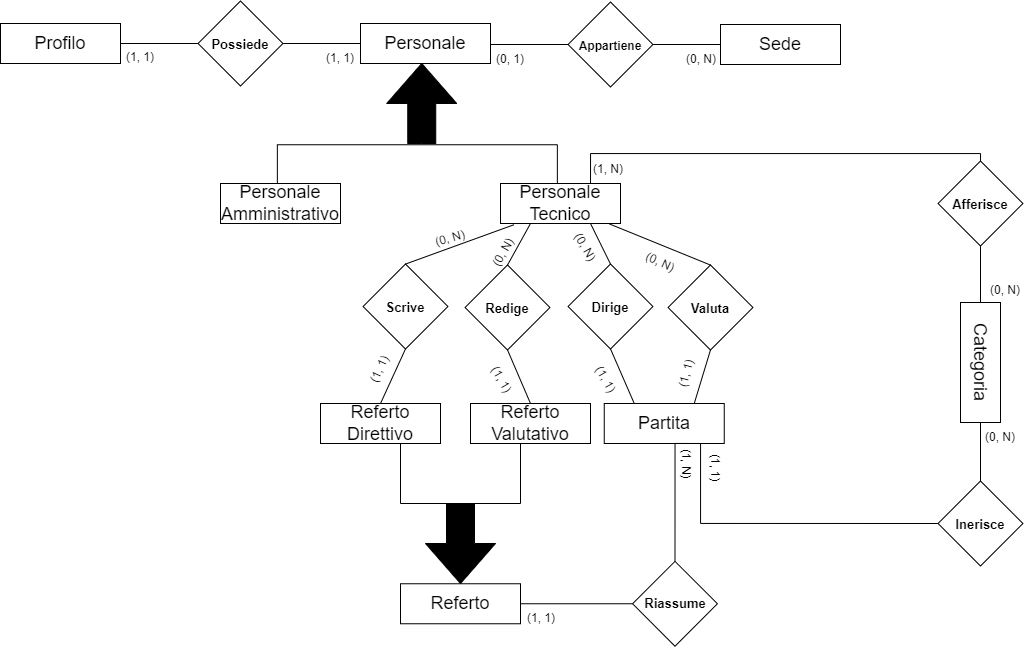

The diagram above was exported from draw.io. Its source (the exported page's mxGraphModel, read from the mxfile embedded in the PNG):
<mxGraphModel dx="2537" dy="989" grid="1" gridSize="10" guides="1" tooltips="1" connect="1" arrows="1" fold="1" page="1" pageScale="1" pageWidth="850" pageHeight="1100" math="0" shadow="0" extFonts="Permanent Marker^https://fonts.googleapis.com/css?family=Permanent+Marker">
  <root>
    <mxCell id="0" />
    <mxCell id="1" parent="0" />
    <mxCell id="KtnVZ2QGC3wdbIiWqytA-1" value="&lt;font style=&quot;font-size: 18px;&quot;&gt;Personale&lt;/font&gt;" style="rounded=0;whiteSpace=wrap;html=1;" parent="1" vertex="1">
      <mxGeometry x="320" y="80" width="130" height="40" as="geometry" />
    </mxCell>
    <mxCell id="PILcMQlJEQEFPerJUa13-84" style="edgeStyle=orthogonalEdgeStyle;shape=connector;rounded=0;orthogonalLoop=1;jettySize=auto;html=1;exitX=1;exitY=0;exitDx=0;exitDy=0;entryX=0;entryY=0.5;entryDx=0;entryDy=0;labelBackgroundColor=default;strokeColor=default;fontFamily=Helvetica;fontSize=11;fontColor=default;endArrow=none;endFill=0;" parent="1" source="PILcMQlJEQEFPerJUa13-83" target="KtnVZ2QGC3wdbIiWqytA-1" edge="1">
      <mxGeometry relative="1" as="geometry" />
    </mxCell>
    <mxCell id="PILcMQlJEQEFPerJUa13-86" style="edgeStyle=orthogonalEdgeStyle;shape=connector;rounded=0;orthogonalLoop=1;jettySize=auto;html=1;exitX=0;exitY=1;exitDx=0;exitDy=0;entryX=1;entryY=0.5;entryDx=0;entryDy=0;labelBackgroundColor=default;strokeColor=default;fontFamily=Helvetica;fontSize=11;fontColor=default;endArrow=none;endFill=0;" parent="1" source="PILcMQlJEQEFPerJUa13-83" target="PILcMQlJEQEFPerJUa13-85" edge="1">
      <mxGeometry relative="1" as="geometry" />
    </mxCell>
    <mxCell id="PILcMQlJEQEFPerJUa13-83" value="" style="whiteSpace=wrap;html=1;aspect=fixed;fontFamily=Helvetica;fontSize=11;fontColor=default;rotation=45;" parent="1" vertex="1">
      <mxGeometry x="170" y="70" width="60" height="60" as="geometry" />
    </mxCell>
    <mxCell id="PILcMQlJEQEFPerJUa13-85" value="&lt;font style=&quot;font-size: 18px;&quot;&gt;Profilo&lt;/font&gt;" style="rounded=0;whiteSpace=wrap;html=1;fontFamily=Helvetica;fontSize=11;fontColor=default;rotation=0;" parent="1" vertex="1">
      <mxGeometry x="-40" y="80" width="120" height="40" as="geometry" />
    </mxCell>
    <mxCell id="PILcMQlJEQEFPerJUa13-104" value="&lt;font style=&quot;font-size: 13px;&quot;&gt;&lt;b&gt;Possiede&lt;/b&gt;&lt;/font&gt;" style="text;strokeColor=none;align=center;fillColor=none;html=1;verticalAlign=middle;whiteSpace=wrap;rounded=0;fontSize=11;fontFamily=Helvetica;fontColor=default;" parent="1" vertex="1">
      <mxGeometry x="170" y="86" width="60" height="30" as="geometry" />
    </mxCell>
    <mxCell id="PILcMQlJEQEFPerJUa13-109" style="edgeStyle=orthogonalEdgeStyle;shape=connector;rounded=0;orthogonalLoop=1;jettySize=auto;html=1;exitX=0;exitY=1;exitDx=0;exitDy=0;labelBackgroundColor=default;strokeColor=default;fontFamily=Helvetica;fontSize=11;fontColor=default;endArrow=none;endFill=0;" parent="1" source="PILcMQlJEQEFPerJUa13-106" edge="1">
      <mxGeometry relative="1" as="geometry">
        <mxPoint x="450" y="101" as="targetPoint" />
      </mxGeometry>
    </mxCell>
    <mxCell id="PILcMQlJEQEFPerJUa13-112" style="edgeStyle=orthogonalEdgeStyle;shape=connector;rounded=0;orthogonalLoop=1;jettySize=auto;html=1;exitX=1;exitY=0;exitDx=0;exitDy=0;entryX=0;entryY=0.5;entryDx=0;entryDy=0;labelBackgroundColor=default;strokeColor=default;fontFamily=Helvetica;fontSize=11;fontColor=default;endArrow=none;endFill=0;" parent="1" source="PILcMQlJEQEFPerJUa13-106" target="PILcMQlJEQEFPerJUa13-111" edge="1">
      <mxGeometry relative="1" as="geometry" />
    </mxCell>
    <mxCell id="PILcMQlJEQEFPerJUa13-106" value="" style="whiteSpace=wrap;html=1;aspect=fixed;fontFamily=Helvetica;fontSize=11;fontColor=default;rotation=45;" parent="1" vertex="1">
      <mxGeometry x="540" y="71" width="60" height="60" as="geometry" />
    </mxCell>
    <mxCell id="PILcMQlJEQEFPerJUa13-107" value="&lt;font style=&quot;font-size: 13px;&quot;&gt;&lt;b style=&quot;font-size: 12px;&quot;&gt;Appartiene&lt;/b&gt;&lt;/font&gt;" style="text;strokeColor=none;align=center;fillColor=none;html=1;verticalAlign=middle;whiteSpace=wrap;rounded=0;fontSize=11;fontFamily=Helvetica;fontColor=default;" parent="1" vertex="1">
      <mxGeometry x="540" y="87" width="60" height="30" as="geometry" />
    </mxCell>
    <mxCell id="PILcMQlJEQEFPerJUa13-111" value="&lt;font style=&quot;font-size: 18px;&quot;&gt;Sede&lt;/font&gt;" style="rounded=0;whiteSpace=wrap;html=1;fontFamily=Helvetica;fontSize=11;fontColor=default;" parent="1" vertex="1">
      <mxGeometry x="680" y="81" width="120" height="40" as="geometry" />
    </mxCell>
    <mxCell id="PILcMQlJEQEFPerJUa13-164" value="" style="html=1;shadow=0;dashed=0;align=center;verticalAlign=middle;shape=mxgraph.arrows2.arrow;dy=0.6;dx=40;direction=north;notch=0;fontFamily=Helvetica;fontSize=11;fontColor=default;strokeWidth=1;fillColor=#000000;" parent="1" vertex="1">
      <mxGeometry x="346.25" y="120" width="70" height="80" as="geometry" />
    </mxCell>
    <mxCell id="PILcMQlJEQEFPerJUa13-165" value="" style="strokeWidth=1;html=1;shape=mxgraph.flowchart.annotation_1;align=left;pointerEvents=1;fontFamily=Helvetica;fontSize=11;fontColor=default;direction=south;" parent="1" vertex="1">
      <mxGeometry x="236.85000000000002" y="201.25" width="280" height="40" as="geometry" />
    </mxCell>
    <mxCell id="PILcMQlJEQEFPerJUa13-166" value="&lt;font style=&quot;font-size: 18px;&quot;&gt;Personale&lt;br&gt;Amministrativo&lt;br&gt;&lt;/font&gt;" style="rounded=0;whiteSpace=wrap;html=1;fontFamily=Helvetica;fontSize=11;fontColor=default;" parent="1" vertex="1">
      <mxGeometry x="180" y="240" width="120" height="40" as="geometry" />
    </mxCell>
    <mxCell id="UYFKKyDZFwocj4FrTpmm-26" style="edgeStyle=orthogonalEdgeStyle;shape=connector;rounded=0;orthogonalLoop=1;jettySize=auto;html=1;exitX=0.75;exitY=0;exitDx=0;exitDy=0;entryX=0;entryY=0;entryDx=0;entryDy=0;labelBackgroundColor=default;strokeColor=default;fontFamily=Helvetica;fontSize=11;fontColor=default;endArrow=none;endFill=0;" parent="1" source="PILcMQlJEQEFPerJUa13-167" target="UYFKKyDZFwocj4FrTpmm-23" edge="1">
      <mxGeometry relative="1" as="geometry">
        <Array as="points">
          <mxPoint x="550" y="210" />
          <mxPoint x="940" y="210" />
        </Array>
      </mxGeometry>
    </mxCell>
    <mxCell id="PILcMQlJEQEFPerJUa13-167" value="&lt;font style=&quot;font-size: 18px;&quot;&gt;Personale&lt;br&gt;Tecnico&lt;br&gt;&lt;/font&gt;" style="rounded=0;whiteSpace=wrap;html=1;fontFamily=Helvetica;fontSize=11;fontColor=default;" parent="1" vertex="1">
      <mxGeometry x="460" y="240" width="120" height="40" as="geometry" />
    </mxCell>
    <mxCell id="PILcMQlJEQEFPerJUa13-197" value="" style="whiteSpace=wrap;html=1;aspect=fixed;fontFamily=Helvetica;fontSize=11;fontColor=default;rotation=45;" parent="1" vertex="1">
      <mxGeometry x="437" y="334" width="60" height="60" as="geometry" />
    </mxCell>
    <mxCell id="PILcMQlJEQEFPerJUa13-198" value="&lt;font style=&quot;font-size: 13px;&quot;&gt;&lt;b&gt;Redige&lt;/b&gt;&lt;/font&gt;" style="text;strokeColor=none;align=center;fillColor=none;html=1;verticalAlign=middle;whiteSpace=wrap;rounded=0;fontSize=11;fontFamily=Helvetica;fontColor=default;" parent="1" vertex="1">
      <mxGeometry x="437" y="350" width="60" height="30" as="geometry" />
    </mxCell>
    <mxCell id="PILcMQlJEQEFPerJUa13-199" value="" style="whiteSpace=wrap;html=1;aspect=fixed;fontFamily=Helvetica;fontSize=11;fontColor=default;rotation=45;" parent="1" vertex="1">
      <mxGeometry x="335" y="333" width="60" height="60" as="geometry" />
    </mxCell>
    <mxCell id="PILcMQlJEQEFPerJUa13-200" value="&lt;font style=&quot;font-size: 13px;&quot;&gt;&lt;b&gt;Scrive&lt;/b&gt;&lt;/font&gt;" style="text;strokeColor=none;align=center;fillColor=none;html=1;verticalAlign=middle;whiteSpace=wrap;rounded=0;fontSize=11;fontFamily=Helvetica;fontColor=default;" parent="1" vertex="1">
      <mxGeometry x="335" y="349" width="60" height="30" as="geometry" />
    </mxCell>
    <mxCell id="PILcMQlJEQEFPerJUa13-201" value="" style="whiteSpace=wrap;html=1;aspect=fixed;fontFamily=Helvetica;fontSize=11;fontColor=default;rotation=45;" parent="1" vertex="1">
      <mxGeometry x="640" y="334" width="60" height="60" as="geometry" />
    </mxCell>
    <mxCell id="PILcMQlJEQEFPerJUa13-202" value="&lt;font style=&quot;font-size: 13px;&quot;&gt;&lt;b&gt;Valuta&lt;/b&gt;&lt;/font&gt;" style="text;strokeColor=none;align=center;fillColor=none;html=1;verticalAlign=middle;whiteSpace=wrap;rounded=0;fontSize=11;fontFamily=Helvetica;fontColor=default;" parent="1" vertex="1">
      <mxGeometry x="640" y="350" width="60" height="30" as="geometry" />
    </mxCell>
    <mxCell id="PILcMQlJEQEFPerJUa13-203" value="" style="whiteSpace=wrap;html=1;aspect=fixed;fontFamily=Helvetica;fontSize=11;fontColor=default;rotation=45;" parent="1" vertex="1">
      <mxGeometry x="540" y="333" width="60" height="60" as="geometry" />
    </mxCell>
    <mxCell id="PILcMQlJEQEFPerJUa13-204" value="&lt;font style=&quot;font-size: 13px;&quot;&gt;&lt;b&gt;Dirige&lt;/b&gt;&lt;/font&gt;" style="text;strokeColor=none;align=center;fillColor=none;html=1;verticalAlign=middle;whiteSpace=wrap;rounded=0;fontSize=11;fontFamily=Helvetica;fontColor=default;" parent="1" vertex="1">
      <mxGeometry x="540" y="349" width="60" height="30" as="geometry" />
    </mxCell>
    <mxCell id="UYFKKyDZFwocj4FrTpmm-30" style="edgeStyle=orthogonalEdgeStyle;shape=connector;rounded=0;orthogonalLoop=1;jettySize=auto;html=1;exitX=1;exitY=1;exitDx=0;exitDy=0;entryX=0;entryY=1;entryDx=0;entryDy=0;labelBackgroundColor=default;strokeColor=default;fontFamily=Helvetica;fontSize=11;fontColor=default;endArrow=none;endFill=0;" parent="1" source="PILcMQlJEQEFPerJUa13-205" target="UYFKKyDZFwocj4FrTpmm-28" edge="1">
      <mxGeometry relative="1" as="geometry">
        <Array as="points">
          <mxPoint x="660" y="500" />
          <mxPoint x="660" y="580" />
        </Array>
      </mxGeometry>
    </mxCell>
    <mxCell id="PILcMQlJEQEFPerJUa13-205" value="&lt;font style=&quot;font-size: 18px;&quot;&gt;Partita&lt;/font&gt;" style="rounded=0;whiteSpace=wrap;html=1;fontFamily=Helvetica;fontSize=11;fontColor=default;" parent="1" vertex="1">
      <mxGeometry x="563.75" y="460" width="120" height="40" as="geometry" />
    </mxCell>
    <mxCell id="PILcMQlJEQEFPerJUa13-227" value="" style="endArrow=none;html=1;rounded=0;labelBackgroundColor=default;strokeColor=default;fontFamily=Helvetica;fontSize=11;fontColor=default;shape=connector;entryX=1;entryY=1;entryDx=0;entryDy=0;exitX=0.25;exitY=0;exitDx=0;exitDy=0;" parent="1" source="PILcMQlJEQEFPerJUa13-205" target="PILcMQlJEQEFPerJUa13-203" edge="1">
      <mxGeometry width="50" height="50" relative="1" as="geometry">
        <mxPoint x="660" y="533" as="sourcePoint" />
        <mxPoint x="710" y="483" as="targetPoint" />
      </mxGeometry>
    </mxCell>
    <mxCell id="PILcMQlJEQEFPerJUa13-228" value="" style="endArrow=none;html=1;rounded=0;labelBackgroundColor=default;strokeColor=default;fontFamily=Helvetica;fontSize=11;fontColor=default;shape=connector;entryX=1;entryY=1;entryDx=0;entryDy=0;exitX=0.75;exitY=0;exitDx=0;exitDy=0;" parent="1" source="PILcMQlJEQEFPerJUa13-205" target="PILcMQlJEQEFPerJUa13-201" edge="1">
      <mxGeometry width="50" height="50" relative="1" as="geometry">
        <mxPoint x="604" y="473" as="sourcePoint" />
        <mxPoint x="580" y="415" as="targetPoint" />
      </mxGeometry>
    </mxCell>
    <mxCell id="PILcMQlJEQEFPerJUa13-256" value="" style="endArrow=none;html=1;rounded=0;labelBackgroundColor=default;strokeColor=default;fontFamily=Helvetica;fontSize=11;fontColor=default;shape=connector;entryX=0.907;entryY=1.01;entryDx=0;entryDy=0;entryPerimeter=0;exitX=0;exitY=0;exitDx=0;exitDy=0;" parent="1" source="PILcMQlJEQEFPerJUa13-201" target="PILcMQlJEQEFPerJUa13-167" edge="1">
      <mxGeometry width="50" height="50" relative="1" as="geometry">
        <mxPoint x="760" y="450" as="sourcePoint" />
        <mxPoint x="810" y="400" as="targetPoint" />
      </mxGeometry>
    </mxCell>
    <mxCell id="PILcMQlJEQEFPerJUa13-257" value="" style="endArrow=none;html=1;rounded=0;labelBackgroundColor=default;strokeColor=default;fontFamily=Helvetica;fontSize=11;fontColor=default;shape=connector;entryX=0.75;entryY=1;entryDx=0;entryDy=0;exitX=0;exitY=0;exitDx=0;exitDy=0;" parent="1" source="PILcMQlJEQEFPerJUa13-203" target="PILcMQlJEQEFPerJUa13-167" edge="1">
      <mxGeometry width="50" height="50" relative="1" as="geometry">
        <mxPoint x="502" y="369" as="sourcePoint" />
        <mxPoint x="401" y="327" as="targetPoint" />
      </mxGeometry>
    </mxCell>
    <mxCell id="PILcMQlJEQEFPerJUa13-258" value="" style="endArrow=none;html=1;rounded=0;labelBackgroundColor=default;strokeColor=default;fontFamily=Helvetica;fontSize=11;fontColor=default;shape=connector;entryX=0.113;entryY=1.03;entryDx=0;entryDy=0;entryPerimeter=0;exitX=0;exitY=0;exitDx=0;exitDy=0;" parent="1" source="PILcMQlJEQEFPerJUa13-199" target="PILcMQlJEQEFPerJUa13-167" edge="1">
      <mxGeometry width="50" height="50" relative="1" as="geometry">
        <mxPoint x="310" y="450" as="sourcePoint" />
        <mxPoint x="350" y="500" as="targetPoint" />
      </mxGeometry>
    </mxCell>
    <mxCell id="PILcMQlJEQEFPerJUa13-259" value="" style="endArrow=none;html=1;rounded=0;labelBackgroundColor=default;strokeColor=default;fontFamily=Helvetica;fontSize=11;fontColor=default;shape=connector;entryX=0.25;entryY=1;entryDx=0;entryDy=0;exitX=0;exitY=0;exitDx=0;exitDy=0;" parent="1" source="PILcMQlJEQEFPerJUa13-197" target="PILcMQlJEQEFPerJUa13-167" edge="1">
      <mxGeometry width="50" height="50" relative="1" as="geometry">
        <mxPoint x="375" y="331" as="sourcePoint" />
        <mxPoint x="484" y="291" as="targetPoint" />
      </mxGeometry>
    </mxCell>
    <mxCell id="PILcMQlJEQEFPerJUa13-261" value="&lt;font style=&quot;font-size: 18px;&quot;&gt;Referto&lt;br&gt;Direttivo&lt;br&gt;&lt;/font&gt;" style="rounded=0;whiteSpace=wrap;html=1;fontFamily=Helvetica;fontSize=11;fontColor=default;" parent="1" vertex="1">
      <mxGeometry x="280" y="460" width="120" height="40" as="geometry" />
    </mxCell>
    <mxCell id="PILcMQlJEQEFPerJUa13-263" value="&lt;font style=&quot;font-size: 18px;&quot;&gt;Referto&lt;br&gt;Valutativo&lt;br&gt;&lt;/font&gt;" style="rounded=0;whiteSpace=wrap;html=1;fontFamily=Helvetica;fontSize=11;fontColor=default;" parent="1" vertex="1">
      <mxGeometry x="430" y="460" width="120" height="40" as="geometry" />
    </mxCell>
    <mxCell id="PILcMQlJEQEFPerJUa13-264" value="" style="endArrow=none;html=1;rounded=0;labelBackgroundColor=default;strokeColor=default;fontFamily=Helvetica;fontSize=11;fontColor=default;shape=connector;entryX=1;entryY=1;entryDx=0;entryDy=0;exitX=0.5;exitY=0;exitDx=0;exitDy=0;" parent="1" source="PILcMQlJEQEFPerJUa13-261" target="PILcMQlJEQEFPerJUa13-199" edge="1">
      <mxGeometry width="50" height="50" relative="1" as="geometry">
        <mxPoint x="330" y="460" as="sourcePoint" />
        <mxPoint x="360" y="400" as="targetPoint" />
      </mxGeometry>
    </mxCell>
    <mxCell id="PILcMQlJEQEFPerJUa13-266" value="" style="endArrow=none;html=1;rounded=0;labelBackgroundColor=default;strokeColor=default;fontFamily=Helvetica;fontSize=11;fontColor=default;shape=connector;exitX=0.5;exitY=0;exitDx=0;exitDy=0;entryX=1;entryY=1;entryDx=0;entryDy=0;" parent="1" source="PILcMQlJEQEFPerJUa13-263" target="PILcMQlJEQEFPerJUa13-197" edge="1">
      <mxGeometry width="50" height="50" relative="1" as="geometry">
        <mxPoint x="310" y="430" as="sourcePoint" />
        <mxPoint x="360" y="380" as="targetPoint" />
      </mxGeometry>
    </mxCell>
    <mxCell id="UYFKKyDZFwocj4FrTpmm-20" style="edgeStyle=orthogonalEdgeStyle;rounded=0;orthogonalLoop=1;jettySize=auto;html=1;exitX=1;exitY=0.5;exitDx=0;exitDy=0;entryX=0;entryY=1;entryDx=0;entryDy=0;endArrow=none;endFill=0;" parent="1" source="PILcMQlJEQEFPerJUa13-268" target="UYFKKyDZFwocj4FrTpmm-18" edge="1">
      <mxGeometry relative="1" as="geometry" />
    </mxCell>
    <mxCell id="PILcMQlJEQEFPerJUa13-268" value="&lt;font style=&quot;font-size: 18px;&quot;&gt;Referto&lt;/font&gt;" style="rounded=0;whiteSpace=wrap;html=1;fontFamily=Helvetica;fontSize=11;fontColor=default;" parent="1" vertex="1">
      <mxGeometry x="360" y="640.26" width="120" height="40" as="geometry" />
    </mxCell>
    <mxCell id="PILcMQlJEQEFPerJUa13-269" value="" style="html=1;shadow=0;dashed=0;align=center;verticalAlign=middle;shape=mxgraph.arrows2.arrow;dy=0.6;dx=40;direction=south;notch=0;fontFamily=Helvetica;fontSize=11;fontColor=default;fillColor=#000000;" parent="1" vertex="1">
      <mxGeometry x="385" y="560" width="70" height="80" as="geometry" />
    </mxCell>
    <mxCell id="PILcMQlJEQEFPerJUa13-270" value="" style="shape=partialRectangle;whiteSpace=wrap;html=1;bottom=1;right=1;left=1;top=0;fillColor=none;routingCenterX=-0.5;fontFamily=Helvetica;fontSize=11;fontColor=default;" parent="1" vertex="1">
      <mxGeometry x="360" y="500" width="120" height="60" as="geometry" />
    </mxCell>
    <mxCell id="UYFKKyDZFwocj4FrTpmm-1" value="(1, 1)" style="text;strokeColor=none;align=center;fillColor=none;html=1;verticalAlign=middle;whiteSpace=wrap;rounded=0;rotation=0;" parent="1" vertex="1">
      <mxGeometry x="279.5" y="100" width="40" height="30" as="geometry" />
    </mxCell>
    <mxCell id="UYFKKyDZFwocj4FrTpmm-2" value="(1, 1)" style="text;strokeColor=none;align=center;fillColor=none;html=1;verticalAlign=middle;whiteSpace=wrap;rounded=0;rotation=0;" parent="1" vertex="1">
      <mxGeometry x="80" y="99" width="40" height="30" as="geometry" />
    </mxCell>
    <mxCell id="UYFKKyDZFwocj4FrTpmm-3" value="(0, 1)" style="text;strokeColor=none;align=center;fillColor=none;html=1;verticalAlign=middle;whiteSpace=wrap;rounded=0;rotation=0;" parent="1" vertex="1">
      <mxGeometry x="450" y="101" width="40" height="30" as="geometry" />
    </mxCell>
    <mxCell id="UYFKKyDZFwocj4FrTpmm-4" value="(0, N)" style="text;strokeColor=none;align=center;fillColor=none;html=1;verticalAlign=middle;whiteSpace=wrap;rounded=0;rotation=0;" parent="1" vertex="1">
      <mxGeometry x="641" y="101" width="40" height="30" as="geometry" />
    </mxCell>
    <mxCell id="UYFKKyDZFwocj4FrTpmm-9" value="(0, N)" style="text;strokeColor=none;align=center;fillColor=none;html=1;verticalAlign=middle;whiteSpace=wrap;rounded=0;rotation=-15;" parent="1" vertex="1">
      <mxGeometry x="390" y="280" width="40" height="30" as="geometry" />
    </mxCell>
    <mxCell id="UYFKKyDZFwocj4FrTpmm-10" value="(1, 1)" style="text;strokeColor=none;align=center;fillColor=none;html=1;verticalAlign=middle;whiteSpace=wrap;rounded=0;rotation=-65;" parent="1" vertex="1">
      <mxGeometry x="319.5" y="411.44" width="40" height="30" as="geometry" />
    </mxCell>
    <mxCell id="UYFKKyDZFwocj4FrTpmm-11" value="(0, N)" style="text;strokeColor=none;align=center;fillColor=none;html=1;verticalAlign=middle;whiteSpace=wrap;rounded=0;rotation=-60;" parent="1" vertex="1">
      <mxGeometry x="443" y="294" width="40" height="30" as="geometry" />
    </mxCell>
    <mxCell id="UYFKKyDZFwocj4FrTpmm-12" value="(0, N)" style="text;strokeColor=none;align=center;fillColor=none;html=1;verticalAlign=middle;whiteSpace=wrap;rounded=0;rotation=60;" parent="1" vertex="1">
      <mxGeometry x="525" y="289" width="40" height="30" as="geometry" />
    </mxCell>
    <mxCell id="UYFKKyDZFwocj4FrTpmm-13" value="(0, N)" style="text;strokeColor=none;align=center;fillColor=none;html=1;verticalAlign=middle;whiteSpace=wrap;rounded=0;rotation=25;" parent="1" vertex="1">
      <mxGeometry x="600" y="304" width="40" height="30" as="geometry" />
    </mxCell>
    <mxCell id="UYFKKyDZFwocj4FrTpmm-14" value="(1, 1)" style="text;strokeColor=none;align=center;fillColor=none;html=1;verticalAlign=middle;whiteSpace=wrap;rounded=0;rotation=60;" parent="1" vertex="1">
      <mxGeometry x="440.87" y="421.44" width="40" height="30" as="geometry" />
    </mxCell>
    <mxCell id="UYFKKyDZFwocj4FrTpmm-15" value="(1, 1)" style="text;strokeColor=none;align=center;fillColor=none;html=1;verticalAlign=middle;whiteSpace=wrap;rounded=0;rotation=60;" parent="1" vertex="1">
      <mxGeometry x="545" y="421.44" width="40" height="30" as="geometry" />
    </mxCell>
    <mxCell id="UYFKKyDZFwocj4FrTpmm-16" value="(1, 1)" style="text;strokeColor=none;align=center;fillColor=none;html=1;verticalAlign=middle;whiteSpace=wrap;rounded=0;rotation=-75;" parent="1" vertex="1">
      <mxGeometry x="626" y="415" width="40" height="30" as="geometry" />
    </mxCell>
    <mxCell id="UYFKKyDZFwocj4FrTpmm-21" style="edgeStyle=orthogonalEdgeStyle;shape=connector;rounded=0;orthogonalLoop=1;jettySize=auto;html=1;exitX=0;exitY=0;exitDx=0;exitDy=0;entryX=0.81;entryY=1;entryDx=0;entryDy=0;entryPerimeter=0;labelBackgroundColor=default;strokeColor=default;fontFamily=Helvetica;fontSize=11;fontColor=default;endArrow=none;endFill=0;" parent="1" source="UYFKKyDZFwocj4FrTpmm-18" target="PILcMQlJEQEFPerJUa13-205" edge="1">
      <mxGeometry relative="1" as="geometry">
        <Array as="points">
          <mxPoint x="635" y="500" />
        </Array>
      </mxGeometry>
    </mxCell>
    <mxCell id="UYFKKyDZFwocj4FrTpmm-18" value="" style="whiteSpace=wrap;html=1;aspect=fixed;fontFamily=Helvetica;fontSize=11;fontColor=default;rotation=45;" parent="1" vertex="1">
      <mxGeometry x="604.5" y="630.26" width="60" height="60" as="geometry" />
    </mxCell>
    <mxCell id="UYFKKyDZFwocj4FrTpmm-19" value="&lt;font style=&quot;font-size: 13px;&quot;&gt;&lt;b&gt;Riassume&lt;/b&gt;&lt;/font&gt;" style="text;strokeColor=none;align=center;fillColor=none;html=1;verticalAlign=middle;whiteSpace=wrap;rounded=0;fontSize=11;fontFamily=Helvetica;fontColor=default;" parent="1" vertex="1">
      <mxGeometry x="604.5" y="645.0699999999999" width="60" height="30" as="geometry" />
    </mxCell>
    <mxCell id="UYFKKyDZFwocj4FrTpmm-27" style="edgeStyle=orthogonalEdgeStyle;shape=connector;rounded=0;orthogonalLoop=1;jettySize=auto;html=1;exitX=1;exitY=1;exitDx=0;exitDy=0;entryX=1;entryY=0.5;entryDx=0;entryDy=0;labelBackgroundColor=default;strokeColor=default;fontFamily=Helvetica;fontSize=11;fontColor=default;endArrow=none;endFill=0;" parent="1" source="UYFKKyDZFwocj4FrTpmm-23" target="UYFKKyDZFwocj4FrTpmm-25" edge="1">
      <mxGeometry relative="1" as="geometry" />
    </mxCell>
    <mxCell id="UYFKKyDZFwocj4FrTpmm-23" value="" style="whiteSpace=wrap;html=1;aspect=fixed;fontFamily=Helvetica;fontSize=11;fontColor=default;rotation=45;" parent="1" vertex="1">
      <mxGeometry x="910" y="230.00000000000006" width="60" height="60" as="geometry" />
    </mxCell>
    <mxCell id="UYFKKyDZFwocj4FrTpmm-24" value="&lt;font style=&quot;font-size: 13px;&quot;&gt;&lt;b&gt;Afferisce&lt;/b&gt;&lt;/font&gt;" style="text;strokeColor=none;align=center;fillColor=none;html=1;verticalAlign=middle;whiteSpace=wrap;rounded=0;fontSize=11;fontFamily=Helvetica;fontColor=default;" parent="1" vertex="1">
      <mxGeometry x="910" y="246.24999999999994" width="60" height="30" as="geometry" />
    </mxCell>
    <mxCell id="UYFKKyDZFwocj4FrTpmm-31" style="edgeStyle=orthogonalEdgeStyle;shape=connector;rounded=0;orthogonalLoop=1;jettySize=auto;html=1;exitX=0;exitY=0.5;exitDx=0;exitDy=0;entryX=0;entryY=0;entryDx=0;entryDy=0;labelBackgroundColor=default;strokeColor=default;fontFamily=Helvetica;fontSize=11;fontColor=default;endArrow=none;endFill=0;" parent="1" source="UYFKKyDZFwocj4FrTpmm-25" target="UYFKKyDZFwocj4FrTpmm-28" edge="1">
      <mxGeometry relative="1" as="geometry" />
    </mxCell>
    <mxCell id="UYFKKyDZFwocj4FrTpmm-25" value="&lt;font style=&quot;font-size: 18px;&quot;&gt;Categoria&lt;br&gt;&lt;/font&gt;" style="rounded=0;whiteSpace=wrap;html=1;fontFamily=Helvetica;fontSize=11;fontColor=default;direction=west;rotation=90;" parent="1" vertex="1">
      <mxGeometry x="880" y="399" width="120" height="40" as="geometry" />
    </mxCell>
    <mxCell id="UYFKKyDZFwocj4FrTpmm-28" value="" style="whiteSpace=wrap;html=1;aspect=fixed;fontFamily=Helvetica;fontSize=11;fontColor=default;rotation=45;" parent="1" vertex="1">
      <mxGeometry x="910" y="550" width="60" height="60" as="geometry" />
    </mxCell>
    <mxCell id="UYFKKyDZFwocj4FrTpmm-29" value="&lt;font style=&quot;font-size: 13px;&quot;&gt;&lt;b&gt;Inerisce&lt;/b&gt;&lt;/font&gt;" style="text;strokeColor=none;align=center;fillColor=none;html=1;verticalAlign=middle;whiteSpace=wrap;rounded=0;fontSize=11;fontFamily=Helvetica;fontColor=default;" parent="1" vertex="1">
      <mxGeometry x="910" y="566.25" width="60" height="30" as="geometry" />
    </mxCell>
    <mxCell id="UYFKKyDZFwocj4FrTpmm-40" value="(1, N)" style="text;strokeColor=none;align=center;fillColor=none;html=1;verticalAlign=middle;whiteSpace=wrap;rounded=0;rotation=0;" parent="1" vertex="1">
      <mxGeometry x="548.5" y="211.25" width="40" height="30" as="geometry" />
    </mxCell>
    <mxCell id="UYFKKyDZFwocj4FrTpmm-41" value="(0, N)" style="text;strokeColor=none;align=center;fillColor=none;html=1;verticalAlign=middle;whiteSpace=wrap;rounded=0;rotation=0;" parent="1" vertex="1">
      <mxGeometry x="945" y="331.88" width="40" height="30" as="geometry" />
    </mxCell>
    <mxCell id="UYFKKyDZFwocj4FrTpmm-43" value="(1, 1)" style="text;strokeColor=none;align=center;fillColor=none;html=1;verticalAlign=middle;whiteSpace=wrap;rounded=0;rotation=90;" parent="1" vertex="1">
      <mxGeometry x="655" y="510" width="40" height="30" as="geometry" />
    </mxCell>
    <mxCell id="UYFKKyDZFwocj4FrTpmm-44" value="(0, N)" style="text;strokeColor=none;align=center;fillColor=none;html=1;verticalAlign=middle;whiteSpace=wrap;rounded=0;rotation=0;" parent="1" vertex="1">
      <mxGeometry x="940" y="479" width="40" height="30" as="geometry" />
    </mxCell>
    <mxCell id="UYFKKyDZFwocj4FrTpmm-45" value="(1, N)" style="text;strokeColor=none;align=center;fillColor=none;html=1;verticalAlign=middle;whiteSpace=wrap;rounded=0;rotation=90;" parent="1" vertex="1">
      <mxGeometry x="625.5" y="505" width="40" height="30" as="geometry" />
    </mxCell>
    <mxCell id="UYFKKyDZFwocj4FrTpmm-46" value="(1, 1)" style="text;strokeColor=none;align=center;fillColor=none;html=1;verticalAlign=middle;whiteSpace=wrap;rounded=0;rotation=0;" parent="1" vertex="1">
      <mxGeometry x="480.87" y="660.26" width="40" height="30" as="geometry" />
    </mxCell>
  </root>
</mxGraphModel>